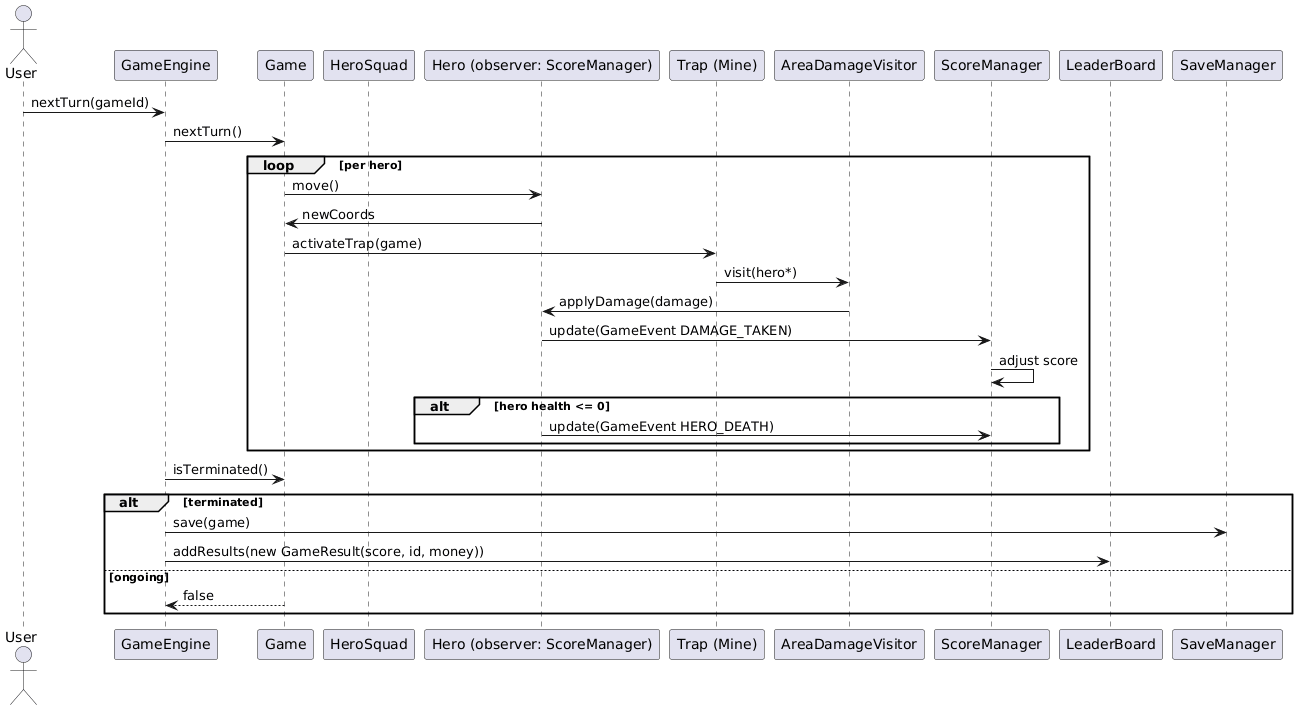

The diagram above was rendered by PlantUML. Its source (embedded in the PNG):
@startuml
actor User
participant GameEngine
participant Game
participant HeroSquad
participant "Hero (observer: ScoreManager)" as Hero
participant "Trap (Mine)" as Trap
participant AreaDamageVisitor as DamageVisitor
participant ScoreManager
participant LeaderBoard
participant SaveManager

' Assumption: damage comes from a Mine triggered during Game.nextTurn
User -> GameEngine: nextTurn(gameId)
GameEngine -> Game: nextTurn()
loop per hero
  Game -> Hero: move()
  Hero -> Game: newCoords
  Game -> Trap: activateTrap(game)
  Trap -> DamageVisitor: visit(hero*)
  DamageVisitor -> Hero: applyDamage(damage)
  Hero -> ScoreManager: update(GameEvent DAMAGE_TAKEN)
  ScoreManager -> ScoreManager: adjust score
  alt hero health <= 0
    Hero -> ScoreManager: update(GameEvent HERO_DEATH)
  end
end
GameEngine -> Game: isTerminated()
alt terminated
  GameEngine -> SaveManager: save(game)
  GameEngine -> LeaderBoard: addResults(new GameResult(score, id, money))
else ongoing
  GameEngine <-- Game: false
end
@enduml